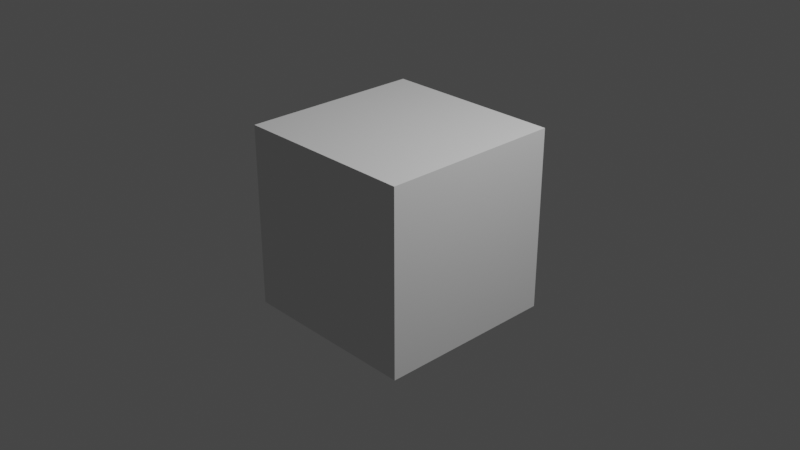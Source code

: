 # Source: test.blend  (saved by Blender 2.82.7; exported with 4.5.12 LTS)
import bpy
from mathutils import Matrix  # noqa: F401  (used for matrix-valued properties, if any)

bpy.ops.wm.read_factory_settings(use_empty=True)
scene = bpy.context.scene
scene.name = 'Scene'

# ---- collections
col_collection = bpy.data.collections.new('Collection'); scene.collection.children.link(col_collection)

# ---- world
world_world = bpy.data.worlds.new('World'); scene.world = world_world
world_world.use_nodes = True; world_world.node_tree.nodes.clear()
_N = world_world.node_tree.nodes; _L = world_world.node_tree.links
n0 = _N.new('ShaderNodeOutputWorld'); n0.name = 'World Output'; n0.location = (300, 300)
n1 = _N.new('ShaderNodeBackground'); n1.name = 'Background'; n1.location = (10, 300)
n1.inputs[0].default_value = (0.05088, 0.05088, 0.05088, 1.0)
_L.new(n1.outputs[0], n0.inputs[0])
n0.is_active_output = True
world_world.color = (0.05088, 0.05088, 0.05088)
world_world.use_sun_shadow = False
world_world.sun_shadow_jitter_overblur = 0.0

# ---- cameras
cam_camera = bpy.data.cameras.new('Camera')
cam_camera.clip_end = 100.0
cam_camera.ortho_scale = 7.314

# ---- lights
light_light = bpy.data.lights.new('Light', 'POINT')
light_light.transmission_factor = 0.0
light_light.energy = 1000.0
light_light.shadow_soft_size = 0.1
light_light.shadow_maximum_resolution = 0.006
light_light.use_absolute_resolution = True

# ---- meshes
me_cube = bpy.data.meshes.new('Cube')
me_cube.from_pydata([(1.0, 1.0, 1.0), (1.0, 1.0, -1.0), (1.0, -1.0, 1.0), (1.0, -1.0, -1.0), (-1.0, 1.0, 1.0), (-1.0, 1.0, -1.0), (-1.0, -1.0, 1.0), (-1.0, -1.0, -1.0)], [], [(0, 4, 6, 2), (3, 2, 6, 7), (7, 6, 4, 5), (5, 1, 3, 7), (1, 0, 2, 3), (5, 4, 0, 1)])
_uv = me_cube.uv_layers.new(name='UVMap')
_uv.uv.foreach_set('vector', [0.625, 0.5, 0.875, 0.5, 0.875, 0.75, 0.625, 0.75, 0.375, 0.75, 0.625, 0.75, 0.625, 1.0, 0.375, 1.0, 0.375, 0.0, 0.625, 0.0, 0.625, 0.25, 0.375, 0.25, 0.125, 0.5, 0.375, 0.5, 0.375, 0.75, 0.125, 0.75, 0.375, 0.5, 0.625, 0.5, 0.625, 0.75, 0.375, 0.75, 0.375, 0.25, 0.625, 0.25, 0.625, 0.5, 0.375, 0.5])
me_cube.materials.append(None)
me_cube.use_remesh_preserve_volume = False
me_cube.use_remesh_preserve_attributes = False
me_cube.use_mirror_vertex_groups = False
me_cube.update()

# ---- objects
ob_cube = bpy.data.objects.new('Cube', me_cube)
ob_light = bpy.data.objects.new('Light', light_light)
ob_camera = bpy.data.objects.new('Camera', cam_camera)

# ---- transforms, parenting, visibility, modifiers, constraints
ob_cube.location = (0.0, 0.0, 0.0)
ob_cube.lock_rotations_4d = False
ob_cube.empty_display_type = 'ARROWS'
ob_cube.lineart.crease_threshold = 0.0
ob_light.location = (4.076, 1.005, 5.904)
ob_light.rotation_euler = (0.6503, 0.05522, 1.866)
ob_light.lock_rotations_4d = False
ob_light.empty_display_type = 'ARROWS'
ob_light.color = (0.0, 0.0, 0.0, 0.0)
ob_light.lineart.crease_threshold = 0.0
ob_camera.location = (7.359, -6.926, 4.958)
ob_camera.rotation_euler = (1.109, 0.0, 0.8149)
ob_camera.lock_rotations_4d = False
ob_camera.empty_display_type = 'ARROWS'
ob_camera.color = (0.0, 0.0, 0.0, 0.0)
ob_camera.display_type = 'WIRE'
ob_camera.lineart.crease_threshold = 0.0

# ---- collection membership
col_collection.objects.link(ob_cube)
col_collection.objects.link(ob_light)
col_collection.objects.link(ob_camera)

# ---- scene / render settings (as saved in the file)
scene.camera = ob_camera
scene.frame_start = 1; scene.frame_end = 250; scene.frame_set(1)
scene.render.engine = 'BLENDER_EEVEE_NEXT'
scene.cycles.use_denoising = False
scene.cycles.samples = 128
scene.cycles.sampling_pattern = 'TABULATED_SOBOL'
scene.cycles.use_adaptive_sampling = False
scene.cycles.use_light_tree = False
scene.view_settings.view_transform = 'Filmic'
bpy.context.view_layer.update()
